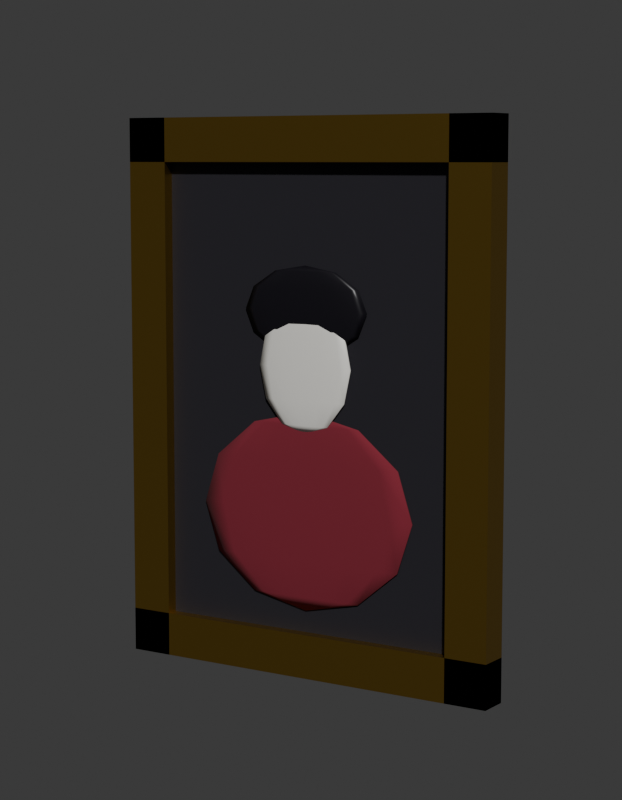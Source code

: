 # Source: SM_PRP_RetratoM_Blockout.blend  (saved by Blender 5.2.45; exported with 4.5.12 LTS)
import bpy
from mathutils import Matrix  # noqa: F401  (used for matrix-valued properties, if any)

bpy.ops.wm.read_factory_settings(use_empty=True)
scene = bpy.context.scene
scene.name = 'Scene'

# ---- collections
col_prp_retratom = bpy.data.collections.new('PRP_RetratoM'); scene.collection.children.link(col_prp_retratom)
col_rig = bpy.data.collections.new('Rig'); col_prp_retratom.children.link(col_rig)
col_geo = bpy.data.collections.new('Geo'); col_prp_retratom.children.link(col_geo)
col_sockets = bpy.data.collections.new('Sockets'); col_prp_retratom.children.link(col_sockets)
col_props = bpy.data.collections.new('Props'); col_prp_retratom.children.link(col_props)
col_preview = bpy.data.collections.new('_Preview'); scene.collection.children.link(col_preview)

# ---- materials (node trees are filled in below, after node groups)
mat_mat_prp_sombra = bpy.data.materials.new('MAT_PRP_Sombra')
mat_mat_prp_sombra.diffuse_color = (0.01161, 0.01033, 0.016, 1.0)
mat_mat_prp_sombra.roughness = 0.8
mat_mat_prp_dourado = bpy.data.materials.new('MAT_PRP_Dourado')
mat_mat_prp_dourado.diffuse_color = (0.5841, 0.3613, 0.06848, 1.0)
mat_mat_prp_dourado.roughness = 0.35
mat_mat_prp_dourado.metallic = 1.0
mat_mat_prp_veludo = bpy.data.materials.new('MAT_PRP_Veludo')
mat_mat_prp_veludo.diffuse_color = (0.1946, 0.01298, 0.02732, 1.0)
mat_mat_prp_veludo.roughness = 0.95
mat_mat_prp_marfim = bpy.data.materials.new('MAT_PRP_Marfim')
mat_mat_prp_marfim.diffuse_color = (0.8469, 0.8308, 0.7758, 1.0)
mat_mat_prp_preto = bpy.data.materials.new('MAT_PRP_Preto')
mat_mat_prp_preto.diffuse_color = (0.006512, 0.005605, 0.009134, 1.0)

# ---- material node trees
mat_mat_prp_sombra.use_nodes = True; mat_mat_prp_sombra.node_tree.nodes.clear()
_N = mat_mat_prp_sombra.node_tree.nodes; _L = mat_mat_prp_sombra.node_tree.links
n0 = _N.new('ShaderNodeBsdfPrincipled'); n0.name = 'Principled BSDF'; n0.location = (-200, 100)
n0.inputs[0].default_value = (0.01161, 0.01033, 0.016, 1.0)
n0.inputs[2].default_value = 0.8
n0.inputs[10].default_value = 0.005
n1 = _N.new('ShaderNodeOutputMaterial'); n1.name = 'Material Output'; n1.location = (200, 100)
_L.new(n0.outputs[0], n1.inputs[0])
n1.is_active_output = True
mat_mat_prp_dourado.use_nodes = True; mat_mat_prp_dourado.node_tree.nodes.clear()
_N = mat_mat_prp_dourado.node_tree.nodes; _L = mat_mat_prp_dourado.node_tree.links
n0 = _N.new('ShaderNodeBsdfPrincipled'); n0.name = 'Principled BSDF'; n0.location = (-200, 100)
n0.inputs[0].default_value = (0.5841, 0.3613, 0.06848, 1.0)
n0.inputs[1].default_value = 1.0
n0.inputs[2].default_value = 0.35
n0.inputs[10].default_value = 0.005
n1 = _N.new('ShaderNodeOutputMaterial'); n1.name = 'Material Output'; n1.location = (200, 100)
_L.new(n0.outputs[0], n1.inputs[0])
n1.is_active_output = True
mat_mat_prp_veludo.use_nodes = True; mat_mat_prp_veludo.node_tree.nodes.clear()
_N = mat_mat_prp_veludo.node_tree.nodes; _L = mat_mat_prp_veludo.node_tree.links
n0 = _N.new('ShaderNodeBsdfPrincipled'); n0.name = 'Principled BSDF'; n0.location = (-200, 100)
n0.inputs[0].default_value = (0.1946, 0.01298, 0.02732, 1.0)
n0.inputs[2].default_value = 0.95
n0.inputs[10].default_value = 0.005
n1 = _N.new('ShaderNodeOutputMaterial'); n1.name = 'Material Output'; n1.location = (200, 100)
_L.new(n0.outputs[0], n1.inputs[0])
n1.is_active_output = True
mat_mat_prp_marfim.use_nodes = True; mat_mat_prp_marfim.node_tree.nodes.clear()
_N = mat_mat_prp_marfim.node_tree.nodes; _L = mat_mat_prp_marfim.node_tree.links
n0 = _N.new('ShaderNodeBsdfPrincipled'); n0.name = 'Principled BSDF'; n0.location = (-200, 100)
n0.inputs[0].default_value = (0.8469, 0.8308, 0.7758, 1.0)
n0.inputs[2].default_value = 0.4
n0.inputs[10].default_value = 0.005
n1 = _N.new('ShaderNodeOutputMaterial'); n1.name = 'Material Output'; n1.location = (200, 100)
_L.new(n0.outputs[0], n1.inputs[0])
n1.is_active_output = True
mat_mat_prp_preto.use_nodes = True; mat_mat_prp_preto.node_tree.nodes.clear()
_N = mat_mat_prp_preto.node_tree.nodes; _L = mat_mat_prp_preto.node_tree.links
n0 = _N.new('ShaderNodeBsdfPrincipled'); n0.name = 'Principled BSDF'; n0.location = (-200, 100)
n0.inputs[0].default_value = (0.006512, 0.005605, 0.009134, 1.0)
n0.inputs[2].default_value = 0.4
n0.inputs[10].default_value = 0.005
n1 = _N.new('ShaderNodeOutputMaterial'); n1.name = 'Material Output'; n1.location = (200, 100)
_L.new(n0.outputs[0], n1.inputs[0])
n1.is_active_output = True

# ---- world
world_world = bpy.data.worlds.new('World'); scene.world = world_world
world_world.use_nodes = True; world_world.node_tree.nodes.clear()
_N = world_world.node_tree.nodes; _L = world_world.node_tree.links
n0 = _N.new('ShaderNodeBackground'); n0.name = 'Background'; n0.location = (-200, 100)
n0.inputs[0].default_value = (0.05, 0.05, 0.05, 1.0)
n1 = _N.new('ShaderNodeOutputWorld'); n1.name = 'World Output'; n1.location = (200, 100)
_L.new(n0.outputs[0], n1.inputs[0])
n1.is_active_output = True
world_world.color = (0.006512, 0.005605, 0.009134)

# ---- cameras
cam_cam_frente = bpy.data.cameras.new('CAM_frente')
cam_cam_frente.type = 'ORTHO'
cam_cam_frente.ortho_scale = 0.9775
cam_cam_perfil = bpy.data.cameras.new('CAM_perfil')
cam_cam_perfil.type = 'ORTHO'
cam_cam_perfil.ortho_scale = 0.9775
cam_cam_costas = bpy.data.cameras.new('CAM_costas')
cam_cam_costas.type = 'ORTHO'
cam_cam_costas.ortho_scale = 0.9775
cam_cam_tres_quartos = bpy.data.cameras.new('CAM_tres_quartos')
cam_cam_tres_quartos.lens = 85.0

# ---- meshes
me_sm_prp_retratom = bpy.data.meshes.new('SM_PRP_RetratoM')
me_sm_prp_retratom.from_pydata([(-0.2345, -0.01, 0.028), (-0.2345, -0.01, 0.672), (-0.2345, 0.01, 0.028), (-0.2345, 0.01, 0.672), (0.2345, -0.01, 0.028), (0.2345, -0.01, 0.672), (0.2345, 0.01, 0.028), (0.2345, 0.01, 0.672), (-0.2625, -0.025, 0.0), (-0.2625, -0.025, 0.7), (-0.2625, 0.015, 0.0), (-0.2625, 0.015, 0.7), (-0.2065, -0.025, 0.0), (-0.2065, -0.025, 0.7), (-0.2065, 0.015, 0.0), (-0.2065, 0.015, 0.7), (0.2065, -0.025, 0.0), (0.2065, -0.025, 0.7), (0.2065, 0.015, 0.0), (0.2065, 0.015, 0.7), (0.2625, -0.025, 0.0), (0.2625, -0.025, 0.7), (0.2625, 0.015, 0.0), (0.2625, 0.015, 0.7), (-0.2625, -0.025, 0.0), (-0.2625, -0.025, 0.056), (-0.2625, 0.015, 0.0), (-0.2625, 0.015, 0.056), (0.2625, -0.025, 0.0), (0.2625, -0.025, 0.056), (0.2625, 0.015, 0.0), (0.2625, 0.015, 0.056), (-0.2625, -0.025, 0.644), (-0.2625, -0.025, 0.7), (-0.2625, 0.015, 0.644), (-0.2625, 0.015, 0.7), (0.2625, -0.025, 0.644), (0.2625, -0.025, 0.7), (0.2625, 0.015, 0.644), (0.2625, 0.015, 0.7), (0.0, -0.012, 0.336), (0.05762, -0.01496, 0.35), (0.06654, -0.01511, 0.392), (0.0, -0.007, 0.21), (0.05762, -0.01496, 0.434), (0.03327, -0.01456, 0.4647), (0.0, -0.012, 0.084), (0.0, -0.014, 0.476), (0.03417, -0.009748, 0.3191), (0.05918, -0.008099, 0.273), (0.06834, -0.007495, 0.21), (0.05918, -0.008099, 0.147), (0.03417, -0.009748, 0.1009), (0.06694, -0.01517, 0.434), (0.03327, -0.01344, 0.4647), (0.06157, -0.01044, 0.3191), (0.1066, -0.0093, 0.273), (0.1231, -0.008883, 0.21), (0.1066, -0.0093, 0.147), (0.06157, -0.01044, 0.1009), (0.05762, -0.01304, 0.434), (0.06654, -0.01289, 0.392), (0.07678, -0.01144, 0.3191), (0.133, -0.01104, 0.273), (0.1536, -0.01089, 0.21), (0.133, -0.01104, 0.147), (0.07678, -0.01144, 0.1009), (0.05762, -0.01304, 0.35), (0.03327, -0.01344, 0.3193), (0.07678, -0.01256, 0.3191), (0.133, -0.01296, 0.273), (0.1536, -0.01311, 0.21), (0.133, -0.01296, 0.147), (0.07678, -0.01256, 0.1009), (0.0, -0.014, 0.308), (0.07729, -0.0155, 0.462), (0.06157, -0.01356, 0.3191), (0.1066, -0.0147, 0.273), (0.1231, -0.01512, 0.21), (0.1066, -0.0147, 0.147), (0.06157, -0.01356, 0.1009), (0.02668, -0.01244, 0.3193), (0.04621, -0.0113, 0.35), (0.03417, -0.01425, 0.3191), (0.05918, -0.0159, 0.273), (0.06834, -0.0165, 0.21), (0.05918, -0.0159, 0.147), (0.03417, -0.01425, 0.1009), (0.05336, -0.01088, 0.392), (0.04621, -0.0113, 0.434), (-1.408e-08, -0.0145, 0.3191), (-2.347e-08, -0.01633, 0.273), (-2.816e-08, -0.017, 0.21), (-2.347e-08, -0.01633, 0.147), (-1.408e-08, -0.0145, 0.1009), (0.02668, -0.01244, 0.4647), (0.06694, -0.01517, 0.49), (-0.03417, -0.01425, 0.3191), (-0.05918, -0.0159, 0.273), (-0.06834, -0.0165, 0.21), (-0.05918, -0.0159, 0.147), (-0.03417, -0.01425, 0.1009), (0.03865, -0.01425, 0.5105), (0.01481, -0.01175, 0.4647), (-0.06157, -0.01356, 0.3191), (-0.1066, -0.0147, 0.273), (-0.1231, -0.01512, 0.21), (-0.1066, -0.0147, 0.147), (-0.06157, -0.01356, 0.1009), (0.02565, -0.0101, 0.434), (0.02961, -0.009495, 0.392), (-0.07678, -0.01256, 0.3191), (-0.133, -0.01296, 0.273), (-0.1536, -0.01311, 0.21), (-0.133, -0.01296, 0.147), (-0.07678, -0.01256, 0.1009), (0.02565, -0.0101, 0.35), (0.01481, -0.01175, 0.3193), (-0.07678, -0.01144, 0.3191), (-0.133, -0.01104, 0.273), (-0.1536, -0.01089, 0.21), (-0.133, -0.01104, 0.147), (-0.07678, -0.01144, 0.1009), (0.0, -0.013, 0.518), (-0.06157, -0.01044, 0.3191), (-0.1066, -0.0093, 0.273), (-0.1231, -0.008883, 0.21), (-0.1066, -0.0093, 0.147), (-0.06157, -0.01044, 0.1009), (0.0, -0.0115, 0.3193), (0.0, -0.00967, 0.35), (-0.03417, -0.009748, 0.3191), (-0.05918, -0.008099, 0.273), (-0.06834, -0.007495, 0.21), (-0.05918, -0.008099, 0.147), (-0.03417, -0.009748, 0.1009), (0.04462, -0.013, 0.5105), (0.07729, -0.013, 0.49), (2.347e-08, -0.0095, 0.3191), (3.755e-08, -0.00767, 0.273), (0.08925, -0.013, 0.462), (3.755e-08, -0.00767, 0.147), (2.347e-08, -0.0095, 0.1009), (0.07729, -0.013, 0.434), (0.03327, -0.01456, 0.3193), (0.04462, -0.013, 0.4135), (0.04621, -0.0167, 0.35), (0.05336, -0.01712, 0.392), (0.04621, -0.0167, 0.434), (0.02668, -0.01556, 0.4647), (0.0, -0.013, 0.406), (0.02668, -0.01556, 0.3193), (0.02565, -0.0179, 0.35), (0.02961, -0.0185, 0.392), (0.02565, -0.0179, 0.434), (0.01481, -0.01625, 0.4647), (0.03865, -0.01175, 0.4135), (0.01481, -0.01625, 0.3193), (0.06694, -0.01083, 0.434), (-1.017e-08, -0.01833, 0.35), (-1.22e-08, -0.019, 0.392), (-1.017e-08, -0.01833, 0.434), (-6.102e-09, -0.0165, 0.4647), (0.07729, -0.0105, 0.462), (-6.102e-09, -0.0165, 0.3193), (0.06694, -0.01083, 0.49), (-0.02565, -0.0179, 0.35), (-0.02961, -0.0185, 0.392), (-0.02565, -0.0179, 0.434), (-0.01481, -0.01625, 0.4647), (0.03865, -0.01175, 0.5105), (-0.01481, -0.01625, 0.3193), (-0.04621, -0.0167, 0.35), (-0.05336, -0.01712, 0.392), (-0.04621, -0.0167, 0.434), (-0.02668, -0.01556, 0.4647), (-0.02668, -0.01556, 0.3193), (0.02231, -0.01083, 0.5105), (-0.05762, -0.01496, 0.35), (-0.06654, -0.01511, 0.392), (-0.05762, -0.01496, 0.434), (-0.03327, -0.01456, 0.4647), (0.03865, -0.00925, 0.49), (-0.03327, -0.01456, 0.3193), (0.04462, -0.00867, 0.462), (-0.05762, -0.01304, 0.35), (-0.06654, -0.01289, 0.392), (-0.05762, -0.01304, 0.434), (-0.03327, -0.01344, 0.4647), (0.03865, -0.00925, 0.434), (-0.03327, -0.01344, 0.3193), (0.02231, -0.01083, 0.4135), (-0.04621, -0.0113, 0.35), (-0.05336, -0.01088, 0.392), (-0.04621, -0.0113, 0.434), (-0.02668, -0.01244, 0.4647), (-0.02668, -0.01244, 0.3193), (-0.02565, -0.0101, 0.35), (-0.02961, -0.009495, 0.392), (-0.02565, -0.0101, 0.434), (-0.01481, -0.01175, 0.4647), (0.0, -0.0105, 0.4135), (-0.01481, -0.01175, 0.3193), (0.0, -0.00867, 0.434), (0.0, -0.008, 0.462), (2.034e-08, -0.009, 0.392), (1.627e-08, -0.00967, 0.434), (1.017e-08, -0.0115, 0.4647), (0.0, -0.00867, 0.49), (0.0, -0.0105, 0.5105), (0.03865, -0.01425, 0.4135), (0.03865, -0.01675, 0.434), (0.04462, -0.01733, 0.462), (0.03865, -0.01675, 0.49), (0.02231, -0.01517, 0.5105), (0.02231, -0.01517, 0.4135), (-7.98e-09, -0.01733, 0.434), (0.0, -0.018, 0.462), (-7.98e-09, -0.01733, 0.49), (0.0, -0.0155, 0.5105), (0.0, -0.0155, 0.4135), (-0.03865, -0.01675, 0.434), (-0.04462, -0.01733, 0.462), (-0.03865, -0.01675, 0.49), (-0.02231, -0.01517, 0.5105), (-0.02231, -0.01517, 0.4135), (-0.06694, -0.01517, 0.434), (-0.07729, -0.0155, 0.462), (-0.06694, -0.01517, 0.49), (-0.03865, -0.01425, 0.5105), (-0.03865, -0.01425, 0.4135), (-0.07729, -0.013, 0.434), (-0.08925, -0.013, 0.462), (-0.07729, -0.013, 0.49), (-0.04462, -0.013, 0.5105), (-0.04462, -0.013, 0.4135), (-0.06694, -0.01083, 0.434), (-0.07729, -0.0105, 0.462), (-0.06694, -0.01083, 0.49), (-0.03865, -0.01175, 0.5105), (-0.03865, -0.01175, 0.4135), (-0.03865, -0.00925, 0.434), (-0.04462, -0.00867, 0.462), (-0.03865, -0.00925, 0.49), (-0.02231, -0.01083, 0.5105), (-0.02231, -0.01083, 0.4135)], [], [(0, 1, 3, 2), (2, 3, 7, 6), (6, 7, 5, 4), (4, 5, 1, 0), (2, 6, 4, 0), (7, 3, 1, 5), (8, 9, 11, 10), (10, 11, 15, 14), (14, 15, 13, 12), (12, 13, 9, 8), (10, 14, 12, 8), (15, 11, 9, 13), (16, 17, 19, 18), (18, 19, 23, 22), (22, 23, 21, 20), (20, 21, 17, 16), (18, 22, 20, 16), (23, 19, 17, 21), (24, 25, 27, 26), (26, 27, 31, 30), (30, 31, 29, 28), (28, 29, 25, 24), (26, 30, 28, 24), (31, 27, 25, 29), (32, 33, 35, 34), (34, 35, 39, 38), (38, 39, 37, 36), (36, 37, 33, 32), (34, 38, 36, 32), (39, 35, 33, 37), (141, 43, 50, 51), (139, 138, 48, 49), (142, 141, 51, 52), (43, 139, 49, 50), (138, 40, 48), (46, 142, 52), (52, 51, 58, 59), (50, 49, 56, 57), (48, 40, 55), (46, 52, 59), (51, 50, 57, 58), (49, 48, 55, 56), (59, 58, 65, 66), (57, 56, 63, 64), (55, 40, 62), (46, 59, 66), (58, 57, 64, 65), (56, 55, 62, 63), (66, 65, 72, 73), (64, 63, 70, 71), (62, 40, 69), (46, 66, 73), (65, 64, 71, 72), (63, 62, 69, 70), (71, 70, 77, 78), (69, 40, 76), (46, 73, 80), (72, 71, 78, 79), (70, 69, 76, 77), (73, 72, 79, 80), (76, 40, 83), (46, 80, 87), (79, 78, 85, 86), (77, 76, 83, 84), (80, 79, 86, 87), (78, 77, 84, 85), (46, 87, 94), (86, 85, 92, 93), (84, 83, 90, 91), (87, 86, 93, 94), (85, 84, 91, 92), (83, 40, 90), (46, 94, 101), (93, 92, 99, 100), (91, 90, 97, 98), (94, 93, 100, 101), (92, 91, 98, 99), (90, 40, 97), (46, 101, 108), (100, 99, 106, 107), (98, 97, 104, 105), (101, 100, 107, 108), (99, 98, 105, 106), (97, 40, 104), (107, 106, 113, 114), (105, 104, 111, 112), (108, 107, 114, 115), (106, 105, 112, 113), (104, 40, 111), (46, 108, 115), (112, 111, 118, 119), (115, 114, 121, 122), (113, 112, 119, 120), (111, 40, 118), (46, 115, 122), (114, 113, 120, 121), (122, 121, 127, 128), (120, 119, 125, 126), (118, 40, 124), (46, 122, 128), (121, 120, 126, 127), (119, 118, 124, 125), (128, 127, 134, 135), (126, 125, 132, 133), (124, 40, 131), (46, 128, 135), (127, 126, 133, 134), (125, 124, 131, 132), (135, 134, 141, 142), (133, 132, 139, 43), (131, 40, 138), (46, 135, 142), (134, 133, 43, 141), (132, 131, 138, 139), (74, 129, 117), (206, 207, 103, 109), (130, 205, 110, 116), (129, 130, 116, 117), (207, 47, 103), (205, 206, 109, 110), (74, 117, 81), (109, 103, 95, 89), (116, 110, 88, 82), (110, 109, 89, 88), (117, 116, 82, 81), (103, 47, 95), (95, 47, 54), (81, 82, 67, 68), (74, 81, 68), (89, 95, 54, 60), (82, 88, 61, 67), (88, 89, 60, 61), (68, 67, 41, 144), (60, 54, 45, 44), (54, 47, 45), (74, 68, 144), (61, 60, 44, 42), (67, 61, 42, 41), (44, 45, 149, 148), (74, 144, 151), (41, 42, 147, 146), (45, 47, 149), (144, 41, 146, 151), (42, 44, 148, 147), (151, 146, 152, 157), (146, 147, 153, 152), (148, 149, 155, 154), (74, 151, 157), (147, 148, 154, 153), (149, 47, 155), (74, 157, 164), (152, 153, 160, 159), (154, 155, 162, 161), (157, 152, 159, 164), (153, 154, 161, 160), (155, 47, 162), (74, 164, 171), (159, 160, 167, 166), (161, 162, 169, 168), (164, 159, 166, 171), (160, 161, 168, 167), (162, 47, 169), (74, 171, 176), (166, 167, 173, 172), (168, 169, 175, 174), (171, 166, 172, 176), (167, 168, 174, 173), (169, 47, 175), (172, 173, 179, 178), (174, 175, 181, 180), (176, 172, 178, 183), (173, 174, 180, 179), (175, 47, 181), (74, 176, 183), (180, 181, 188, 187), (183, 178, 185, 190), (179, 180, 187, 186), (181, 47, 188), (74, 183, 190), (178, 179, 186, 185), (190, 185, 192, 196), (186, 187, 194, 193), (188, 47, 195), (74, 190, 196), (185, 186, 193, 192), (187, 188, 195, 194), (196, 192, 197, 202), (193, 194, 199, 198), (195, 47, 200), (74, 196, 202), (192, 193, 198, 197), (194, 195, 200, 199), (202, 197, 130, 129), (198, 199, 206, 205), (200, 47, 207), (74, 202, 129), (197, 198, 205, 130), (199, 200, 207, 206), (150, 201, 191), (208, 209, 177, 182), (204, 208, 182, 184), (201, 203, 189, 191), (209, 123, 177), (203, 204, 184, 189), (191, 189, 158, 156), (177, 123, 170), (184, 182, 165, 163), (150, 191, 156), (182, 177, 170, 165), (189, 184, 163, 158), (165, 170, 136, 137), (150, 156, 145), (170, 123, 136), (156, 158, 143, 145), (163, 165, 137, 140), (158, 163, 140, 143), (143, 140, 75, 53), (150, 145, 210), (137, 136, 102, 96), (145, 143, 53, 210), (140, 137, 96, 75), (136, 123, 102), (102, 123, 214), (96, 102, 214, 213), (210, 53, 211, 215), (53, 75, 212, 211), (75, 96, 213, 212), (150, 210, 215), (215, 211, 216, 220), (211, 212, 217, 216), (213, 214, 219, 218), (214, 123, 219), (150, 215, 220), (212, 213, 218, 217), (150, 220, 225), (216, 217, 222, 221), (218, 219, 224, 223), (220, 216, 221, 225), (217, 218, 223, 222), (219, 123, 224), (150, 225, 230), (221, 222, 227, 226), (223, 224, 229, 228), (225, 221, 226, 230), (222, 223, 228, 227), (224, 123, 229), (150, 230, 235), (226, 227, 232, 231), (228, 229, 234, 233), (230, 226, 231, 235), (227, 228, 233, 232), (229, 123, 234), (231, 232, 237, 236), (233, 234, 239, 238), (235, 231, 236, 240), (232, 233, 238, 237), (234, 123, 239), (150, 235, 240), (238, 239, 244, 243), (240, 236, 241, 245), (237, 238, 243, 242), (239, 123, 244), (150, 240, 245), (236, 237, 242, 241), (245, 241, 203, 201), (242, 243, 208, 204), (244, 123, 209), (150, 245, 201), (241, 242, 204, 203), (243, 244, 209, 208)])
me_sm_prp_retratom.polygons.foreach_set('use_smooth', [0, 0, 0, 0, 0, 0, 0, 0, 0, 0, 0, 0, 0, 0, 0, 0, 0, 0, 0, 0, 0, 0, 0, 0, 0, 0, 0, 0, 0, 0, 1, 1, 1, 1, 1, 1, 1, 1, 1, 1, 1, 1, 1, 1, 1, 1, 1, 1, 1, 1, 1, 1, 1, 1, 1, 1, 1, 1, 1, 1, 1, 1, 1, 1, 1, 1, 1, 1, 1, 1, 1, 1, 1, 1, 1, 1, 1, 1, 1, 1, 1, 1, 1, 1, 1, 1, 1, 1, 1, 1, 1, 1, 1, 1, 1, 1, 1, 1, 1, 1, 1, 1, 1, 1, 1, 1, 1, 1, 1, 1, 1, 1, 1, 1, 1, 1, 1, 1, 1, 1, 1, 1, 1, 1, 1, 1, 1, 1, 1, 1, 1, 1, 1, 1, 1, 1, 1, 1, 1, 1, 1, 1, 1, 1, 1, 1, 1, 1, 1, 1, 1, 1, 1, 1, 1, 1, 1, 1, 1, 1, 1, 1, 1, 1, 1, 1, 1, 1, 1, 1, 1, 1, 1, 1, 1, 1, 1, 1, 1, 1, 1, 1, 1, 1, 1, 1, 1, 1, 1, 1, 1, 1, 1, 1, 1, 1, 1, 1, 1, 1, 1, 1, 1, 1, 1, 1, 1, 1, 1, 1, 1, 1, 1, 1, 1, 1, 1, 1, 1, 1, 1, 1, 1, 1, 1, 1, 1, 1, 1, 1, 1, 1, 1, 1, 1, 1, 1, 1, 1, 1, 1, 1, 1, 1, 1, 1, 1, 1, 1, 1, 1, 1, 1, 1, 1, 1, 1, 1, 1, 1, 1, 1, 1, 1, 1, 1, 1, 1, 1, 1])
me_sm_prp_retratom.polygons.foreach_set('material_index', [0, 0, 0, 0, 0, 0, 1, 1, 1, 1, 1, 1, 1, 1, 1, 1, 1, 1, 1, 1, 1, 1, 1, 1, 1, 1, 1, 1, 1, 1, 2, 2, 2, 2, 2, 2, 2, 2, 2, 2, 2, 2, 2, 2, 2, 2, 2, 2, 2, 2, 2, 2, 2, 2, 2, 2, 2, 2, 2, 2, 2, 2, 2, 2, 2, 2, 2, 2, 2, 2, 2, 2, 2, 2, 2, 2, 2, 2, 2, 2, 2, 2, 2, 2, 2, 2, 2, 2, 2, 2, 2, 2, 2, 2, 2, 2, 2, 2, 2, 2, 2, 2, 2, 2, 2, 2, 2, 2, 2, 2, 2, 2, 2, 2, 3, 3, 3, 3, 3, 3, 3, 3, 3, 3, 3, 3, 3, 3, 3, 3, 3, 3, 3, 3, 3, 3, 3, 3, 3, 3, 3, 3, 3, 3, 3, 3, 3, 3, 3, 3, 3, 3, 3, 3, 3, 3, 3, 3, 3, 3, 3, 3, 3, 3, 3, 3, 3, 3, 3, 3, 3, 3, 3, 3, 3, 3, 3, 3, 3, 3, 3, 3, 3, 3, 3, 3, 3, 3, 3, 3, 3, 3, 3, 3, 3, 3, 3, 3, 4, 4, 4, 4, 4, 4, 4, 4, 4, 4, 4, 4, 4, 4, 4, 4, 4, 4, 4, 4, 4, 4, 4, 4, 4, 4, 4, 4, 4, 4, 4, 4, 4, 4, 4, 4, 4, 4, 4, 4, 4, 4, 4, 4, 4, 4, 4, 4, 4, 4, 4, 4, 4, 4, 4, 4, 4, 4, 4, 4, 4, 4, 4, 4, 4, 4, 4, 4, 4, 4, 4, 4])
me_sm_prp_retratom.materials.append(mat_mat_prp_sombra)
me_sm_prp_retratom.materials.append(mat_mat_prp_dourado)
me_sm_prp_retratom.materials.append(mat_mat_prp_veludo)
me_sm_prp_retratom.materials.append(mat_mat_prp_marfim)
me_sm_prp_retratom.materials.append(mat_mat_prp_preto)
me_sm_prp_retratom.update()

# ---- objects
ob_sm_prp_retratom = bpy.data.objects.new('SM_PRP_RetratoM', me_sm_prp_retratom)
ob_cam_frente = bpy.data.objects.new('CAM_frente', cam_cam_frente)
ob_cam_perfil = bpy.data.objects.new('CAM_perfil', cam_cam_perfil)
ob_cam_costas = bpy.data.objects.new('CAM_costas', cam_cam_costas)
ob_cam_tres_quartos = bpy.data.objects.new('CAM_tres_quartos', cam_cam_tres_quartos)

# ---- transforms, parenting, visibility, modifiers, constraints
ob_sm_prp_retratom.location = (0.0, 0.0, 0.0)
ob_cam_frente.location = (0.0, -6.0, 0.35)
ob_cam_frente.rotation_euler = (1.571, -0.0, 0.0)
ob_cam_perfil.location = (-6.0, 0.0, 0.35)
ob_cam_perfil.rotation_euler = (1.571, -0.0, -1.571)
ob_cam_costas.location = (0.0, 6.0, 0.35)
ob_cam_costas.rotation_euler = (-1.571, 3.142, -0.0)
ob_cam_tres_quartos.location = (1.275, -1.955, 0.6475)
ob_cam_tres_quartos.rotation_euler = (1.444, -4.674e-08, 0.5779)

# ---- collection membership
col_geo.objects.link(ob_sm_prp_retratom)
col_preview.objects.link(ob_cam_frente)
col_preview.objects.link(ob_cam_perfil)
col_preview.objects.link(ob_cam_costas)
col_preview.objects.link(ob_cam_tres_quartos)

# ---- scene / render settings (as saved in the file)
scene.camera = ob_cam_tres_quartos
scene.frame_start = 1; scene.frame_end = 250; scene.frame_set(1)
scene.render.engine = 'BLENDER_WORKBENCH'
scene.render.resolution_x = 700
scene.render.resolution_y = 900
scene.render.bake_bias = 0.0
scene.render.bake_samples = 0
scene.render.compositor_device = 'GPU'
scene.eevee.use_volume_custom_range = False
scene.eevee.fast_gi_thickness_near = 0.1
scene.eevee.fast_gi_thickness_far = 0.0
scene.eevee.ray_tracing_options.screen_trace_thickness = 0.1
bpy.context.view_layer.update()

# ---- added for rendering (the .blend has no usable light): sun
light_auto_sun = bpy.data.lights.new('AutoSun', 'SUN')
light_auto_sun.energy = 3.0
light_auto_sun.angle = 0.0523599
ob_auto_sun = bpy.data.objects.new('AutoSun', light_auto_sun)
scene.collection.objects.link(ob_auto_sun)
ob_auto_sun.rotation_euler = (0.872665, 0.174533, 0.523599)
bpy.context.view_layer.update()
